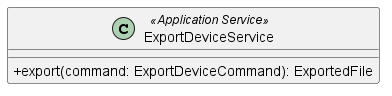

The diagram above was rendered by PlantUML. Its source (embedded in the PNG):
@startuml ExportDeviceService
skinparam classAttributeIconSize 0

class ExportDeviceService <<Application Service>> {
    + export(command: ExportDeviceCommand): ExportedFile
}

@enduml